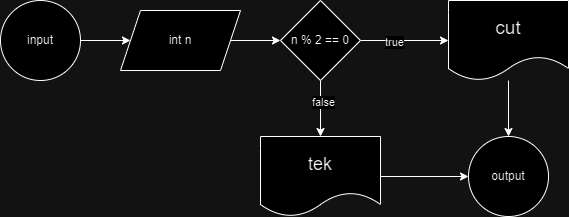

The diagram above was exported from draw.io. Its source (the exported page's mxGraphModel, read from the mxfile embedded in the PNG):
<mxGraphModel dx="1290" dy="557" grid="1" gridSize="8" guides="1" tooltips="1" connect="1" arrows="1" fold="1" page="1" pageScale="1" pageWidth="850" pageHeight="1100" math="0" shadow="0">
  <root>
    <mxCell id="0" />
    <mxCell id="1" parent="0" />
    <mxCell id="NssFyiDA04PRQpegKtrv-2" value="output" style="ellipse;whiteSpace=wrap;html=1;aspect=fixed;" vertex="1" parent="1">
      <mxGeometry x="508" y="168" width="80" height="80" as="geometry" />
    </mxCell>
    <mxCell id="NssFyiDA04PRQpegKtrv-16" value="" style="edgeStyle=orthogonalEdgeStyle;rounded=0;orthogonalLoop=1;jettySize=auto;html=1;" edge="1" parent="1" source="NssFyiDA04PRQpegKtrv-13" target="NssFyiDA04PRQpegKtrv-15">
      <mxGeometry relative="1" as="geometry" />
    </mxCell>
    <mxCell id="NssFyiDA04PRQpegKtrv-13" value="input" style="ellipse;whiteSpace=wrap;html=1;aspect=fixed;" vertex="1" parent="1">
      <mxGeometry x="40" y="32" width="80" height="80" as="geometry" />
    </mxCell>
    <mxCell id="NssFyiDA04PRQpegKtrv-21" value="" style="edgeStyle=orthogonalEdgeStyle;rounded=0;orthogonalLoop=1;jettySize=auto;html=1;" edge="1" parent="1" source="NssFyiDA04PRQpegKtrv-14" target="NssFyiDA04PRQpegKtrv-20">
      <mxGeometry relative="1" as="geometry" />
    </mxCell>
    <mxCell id="NssFyiDA04PRQpegKtrv-29" value="true" style="edgeLabel;html=1;align=center;verticalAlign=middle;resizable=0;points=[];" vertex="1" connectable="0" parent="NssFyiDA04PRQpegKtrv-21">
      <mxGeometry x="-0.2545" y="-1" relative="1" as="geometry">
        <mxPoint as="offset" />
      </mxGeometry>
    </mxCell>
    <mxCell id="NssFyiDA04PRQpegKtrv-25" value="" style="edgeStyle=orthogonalEdgeStyle;rounded=0;orthogonalLoop=1;jettySize=auto;html=1;" edge="1" parent="1" source="NssFyiDA04PRQpegKtrv-14" target="NssFyiDA04PRQpegKtrv-24">
      <mxGeometry relative="1" as="geometry" />
    </mxCell>
    <mxCell id="NssFyiDA04PRQpegKtrv-30" value="false" style="edgeLabel;html=1;align=center;verticalAlign=middle;resizable=0;points=[];" vertex="1" connectable="0" parent="NssFyiDA04PRQpegKtrv-25">
      <mxGeometry x="-0.2357" y="2" relative="1" as="geometry">
        <mxPoint as="offset" />
      </mxGeometry>
    </mxCell>
    <mxCell id="NssFyiDA04PRQpegKtrv-14" value="n % 2 == 0" style="rhombus;whiteSpace=wrap;html=1;fontSize=12;" vertex="1" parent="1">
      <mxGeometry x="320" y="32" width="80" height="80" as="geometry" />
    </mxCell>
    <mxCell id="NssFyiDA04PRQpegKtrv-17" value="" style="edgeStyle=orthogonalEdgeStyle;rounded=0;orthogonalLoop=1;jettySize=auto;html=1;" edge="1" parent="1" source="NssFyiDA04PRQpegKtrv-15" target="NssFyiDA04PRQpegKtrv-14">
      <mxGeometry relative="1" as="geometry" />
    </mxCell>
    <mxCell id="NssFyiDA04PRQpegKtrv-15" value="int n" style="shape=parallelogram;perimeter=parallelogramPerimeter;whiteSpace=wrap;html=1;fixedSize=1;" vertex="1" parent="1">
      <mxGeometry x="160" y="42" width="120" height="60" as="geometry" />
    </mxCell>
    <mxCell id="NssFyiDA04PRQpegKtrv-23" value="" style="edgeStyle=orthogonalEdgeStyle;rounded=0;orthogonalLoop=1;jettySize=auto;html=1;" edge="1" parent="1" source="NssFyiDA04PRQpegKtrv-20" target="NssFyiDA04PRQpegKtrv-2">
      <mxGeometry relative="1" as="geometry" />
    </mxCell>
    <mxCell id="NssFyiDA04PRQpegKtrv-20" value="cut" style="shape=document;whiteSpace=wrap;html=1;boundedLbl=1;fontSize=19;" vertex="1" parent="1">
      <mxGeometry x="488" y="32" width="120" height="80" as="geometry" />
    </mxCell>
    <mxCell id="NssFyiDA04PRQpegKtrv-28" value="" style="edgeStyle=orthogonalEdgeStyle;rounded=0;orthogonalLoop=1;jettySize=auto;html=1;" edge="1" parent="1" source="NssFyiDA04PRQpegKtrv-24" target="NssFyiDA04PRQpegKtrv-2">
      <mxGeometry relative="1" as="geometry" />
    </mxCell>
    <mxCell id="NssFyiDA04PRQpegKtrv-24" value="tek" style="shape=document;whiteSpace=wrap;html=1;boundedLbl=1;fontSize=18;" vertex="1" parent="1">
      <mxGeometry x="300" y="168" width="120" height="80" as="geometry" />
    </mxCell>
  </root>
</mxGraphModel>